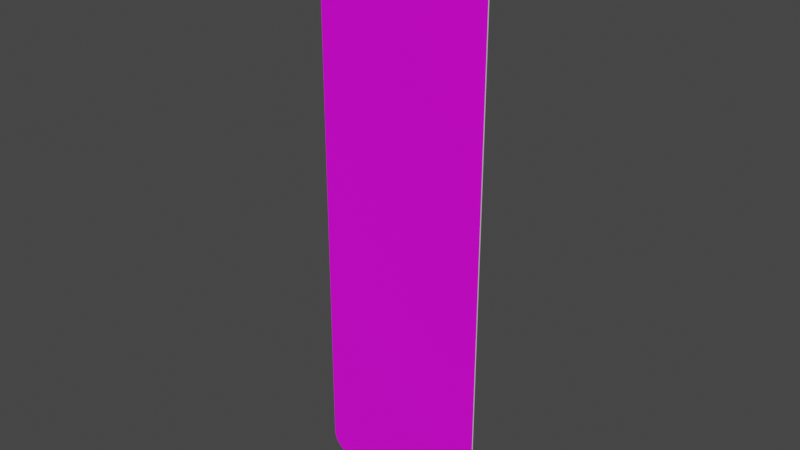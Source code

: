 # Source: rechteck_1000_300.blend  (saved by Blender 3.2.14; exported with 4.5.12 LTS)
import bpy
from mathutils import Matrix  # noqa: F401  (used for matrix-valued properties, if any)

bpy.ops.wm.read_factory_settings(use_empty=True)
scene = bpy.context.scene
scene.name = 'Scene'

# ---- collections
col_collection = bpy.data.collections.new('Collection'); scene.collection.children.link(col_collection)

# ---- images (referenced by path relative to the original .blend; pixels are not part of the script)
import os
ASSET_DIR = os.environ.get("B2B_ASSET_DIR", "")  # directory of the original .blend (textures are referenced by path, not embedded)
HERE = os.path.dirname(os.path.abspath(__file__))  # packed textures are extracted next to this script under _unpacked/

def load_image(name, relpath, width, height, colorspace="sRGB"):
    """Load a texture the original file referenced (path relative to the .blend, or extracted next to this script)."""
    p = next((c for c in (os.path.join(HERE, relpath), os.path.join(ASSET_DIR, relpath)) if relpath and os.path.exists(c)), "")
    if p:
        img = bpy.data.images.load(p, check_existing=True)
        img.name = name
    else:  # same state as the original file: an image datablock whose file is absent (Cycles renders it pink)
        img = bpy.data.images.new(name, width, height)
        img.source = "FILE"
        img.filepath = "//" + (relpath or name)
    img.colorspace_settings.name = colorspace
    return img
img_rohling_jpg = load_image('rohling.jpg', 'rohling.jpg', 1024, 1024, 'sRGB')

# ---- materials (node trees are filled in below, after node groups)
mat_material = bpy.data.materials.new('Material')
mat_material.alpha_threshold = 0.0
mat_material.use_transparent_shadow = False
mat_material.line_color = (0.0, 0.0, 0.0, 1.0)
mat_material_001 = bpy.data.materials.new('Material.001')
mat_material_001.use_transparent_shadow = False

# ---- material node trees
mat_material.use_nodes = True; mat_material.node_tree.nodes.clear()
_N = mat_material.node_tree.nodes; _L = mat_material.node_tree.links
n0 = _N.new('ShaderNodeOutputMaterial'); n0.name = 'Material Output'; n0.location = (300, 300)
n1 = _N.new('ShaderNodeBsdfPrincipled'); n1.name = 'Principled BSDF'; n1.location = (10, 300)
n1.distribution = 'GGX'
n1.subsurface_method = 'RANDOM_WALK_SKIN'
n1.inputs[2].default_value = 0.4
n1.inputs[3].default_value = 1.45
n1.inputs[27].default_value = (0.0, 0.0, 0.0, 1.0)
n1.inputs[28].default_value = 1.0
n2 = _N.new('ShaderNodeTexImage'); n2.name = 'Image Texture'; n2.location = (-280, 280)
n2.image = img_rohling_jpg
_L.new(n1.outputs[0], n0.inputs[0])
_L.new(n2.outputs[0], n1.inputs[0])
n0.is_active_output = True
mat_material_001.use_nodes = True; mat_material_001.node_tree.nodes.clear()
_N = mat_material_001.node_tree.nodes; _L = mat_material_001.node_tree.links
n0 = _N.new('ShaderNodeBsdfPrincipled'); n0.name = 'Principled BSDF'; n0.location = (10, 300)
n0.distribution = 'GGX'
n0.subsurface_method = 'RANDOM_WALK_SKIN'
n0.inputs[3].default_value = 1.45
n0.inputs[27].default_value = (0.0, 0.0, 0.0, 1.0)
n0.inputs[28].default_value = 1.0
n1 = _N.new('ShaderNodeOutputMaterial'); n1.name = 'Material Output'; n1.location = (300, 300)
_L.new(n0.outputs[0], n1.inputs[0])
n1.is_active_output = True

# ---- world
world_world = bpy.data.worlds.new('World'); scene.world = world_world
world_world.use_nodes = True; world_world.node_tree.nodes.clear()
_N = world_world.node_tree.nodes; _L = world_world.node_tree.links
n0 = _N.new('ShaderNodeOutputWorld'); n0.name = 'World Output'; n0.location = (300, 300)
n1 = _N.new('ShaderNodeBackground'); n1.name = 'Background'; n1.location = (10, 300)
n1.inputs[0].default_value = (0.05088, 0.05088, 0.05088, 1.0)
_L.new(n1.outputs[0], n0.inputs[0])
n0.is_active_output = True
world_world.color = (0.05088, 0.05088, 0.05088)
world_world.use_sun_shadow = False
world_world.sun_shadow_jitter_overblur = 0.0

# ---- meshes
me_plane = bpy.data.meshes.new('Plane')
me_plane.from_pydata([(-0.1116, 0.0, -2.186e-08), (-0.15, 0.03843, -2.102e-08), (-0.1176, 0.0004731, -2.185e-08), (-0.1234, 0.001881, -2.181e-08), (-0.129, 0.004188, -2.176e-08), (-0.1342, 0.007339, -2.17e-08), (-0.1387, 0.01125, -2.161e-08), (-0.1427, 0.01584, -2.151e-08), (-0.1458, 0.02098, -2.14e-08), (-0.1481, 0.02655, -2.128e-08), (-0.1495, 0.03241, -2.115e-08), (0.15, 0.03843, -2.102e-08), (0.1116, 0.0, -2.186e-08), (0.1495, 0.03241, -2.115e-08), (0.1481, 0.02655, -2.128e-08), (0.1458, 0.02098, -2.14e-08), (0.1427, 0.01584, -2.151e-08), (0.1387, 0.01125, -2.161e-08), (0.1342, 0.007339, -2.17e-08), (0.129, 0.004188, -2.176e-08), (0.1234, 0.001881, -2.181e-08), (0.1176, 0.0004731, -2.185e-08), (-0.15, 0.9616, -8.398e-10), (-0.1116, 1.0, 0.0), (-0.1495, 0.9676, -7.085e-10), (-0.1481, 0.9734, -5.803e-10), (-0.1458, 0.979, -4.586e-10), (-0.1427, 0.9842, -3.462e-10), (-0.1387, 0.9887, -2.46e-10), (-0.1342, 0.9927, -1.604e-10), (-0.129, 0.9958, -9.154e-11), (-0.1234, 0.9981, -4.11e-11), (-0.1176, 0.9995, -1.034e-11), (0.1116, 1.0, 0.0), (0.15, 0.9616, -8.398e-10), (0.1176, 0.9995, -1.034e-11), (0.1234, 0.9981, -4.11e-11), (0.129, 0.9958, -9.154e-11), (0.1342, 0.9927, -1.604e-10), (0.1387, 0.9887, -2.46e-10), (0.1427, 0.9842, -3.462e-10), (0.1458, 0.979, -4.586e-10), (0.1481, 0.9734, -5.803e-10), (0.1495, 0.9676, -7.085e-10), (-0.1116, 1.0, 0.002), (-0.15, 0.9616, 0.002), (-0.1176, 0.9995, 0.002), (-0.1234, 0.9981, 0.002), (-0.129, 0.9958, 0.002), (-0.1342, 0.9927, 0.002), (-0.1387, 0.9887, 0.002), (-0.1427, 0.9842, 0.002), (-0.1458, 0.979, 0.002), (-0.1481, 0.9734, 0.002), (-0.1495, 0.9676, 0.002), (-0.15, 0.03843, 0.002), (-0.1116, -4.549e-09, 0.002), (-0.1495, 0.03241, 0.002), (-0.1481, 0.02655, 0.002), (-0.1458, 0.02098, 0.002), (-0.1427, 0.01584, 0.002), (-0.1387, 0.01125, 0.002), (-0.1342, 0.007339, 0.002), (-0.129, 0.004188, 0.002), (-0.1234, 0.001881, 0.002), (-0.1176, 0.0004731, 0.002), (0.1116, -4.549e-09, 0.002), (0.15, 0.03843, 0.002), (0.1176, 0.0004731, 0.002), (0.1234, 0.001881, 0.002), (0.129, 0.004188, 0.002), (0.1342, 0.007339, 0.002), (0.1387, 0.01125, 0.002), (0.1427, 0.01584, 0.002), (0.1458, 0.02098, 0.002), (0.1481, 0.02655, 0.002), (0.1495, 0.03241, 0.002), (0.15, 0.9616, 0.002), (0.1116, 1.0, 0.002), (0.1495, 0.9676, 0.002), (0.1481, 0.9734, 0.002), (0.1458, 0.979, 0.002), (0.1427, 0.9842, 0.002), (0.1387, 0.9887, 0.002), (0.1342, 0.9927, 0.002), (0.129, 0.9958, 0.002), (0.1234, 0.9981, 0.002), (0.1176, 0.9995, 0.002)], [], [(0, 12, 66, 56), (33, 23, 44, 78), (0, 2, 3, 4, 5, 6, 7, 8, 9, 10, 1, 22, 24, 25, 26, 27, 28, 29, 30, 31, 32, 23, 33, 35, 36, 37, 38, 39, 40, 41, 42, 43, 34, 11, 13, 14, 15, 16, 17, 18, 19, 20, 21, 12), (55, 57, 58, 59, 60, 61, 62, 63, 64, 65, 56, 66, 68, 69, 70, 71, 72, 73, 74, 75, 76, 67, 77, 79, 80, 81, 82, 83, 84, 85, 86, 87, 78, 44, 46, 47, 48, 49, 50, 51, 52, 53, 54, 45), (11, 34, 77, 67), (33, 78, 87, 35), (35, 87, 86, 36), (36, 86, 85, 37), (37, 85, 84, 38), (38, 84, 83, 39), (39, 83, 82, 40), (40, 82, 81, 41), (41, 81, 80, 42), (42, 80, 79, 43), (43, 79, 77, 34), (66, 12, 21, 68), (68, 21, 20, 69), (69, 20, 19, 70), (70, 19, 18, 71), (71, 18, 17, 72), (72, 17, 16, 73), (73, 16, 15, 74), (74, 15, 14, 75), (75, 14, 13, 76), (76, 13, 11, 67), (0, 56, 65, 2), (2, 65, 64, 3), (3, 64, 63, 4), (4, 63, 62, 5), (5, 62, 61, 6), (6, 61, 60, 7), (7, 60, 59, 8), (8, 59, 58, 9), (9, 58, 57, 10), (10, 57, 55, 1), (44, 23, 32, 46), (46, 32, 31, 47), (47, 31, 30, 48), (48, 30, 29, 49), (49, 29, 28, 50), (50, 28, 27, 51), (51, 27, 26, 52), (52, 26, 25, 53), (53, 25, 24, 54), (54, 24, 22, 45), (22, 1, 55, 45)])
me_plane.polygons.foreach_set('material_index', [1, 1, 1, 0, 1, 1, 1, 1, 1, 1, 1, 1, 1, 1, 1, 1, 1, 1, 1, 1, 1, 1, 1, 1, 1, 1, 1, 1, 1, 1, 1, 1, 1, 1, 1, 1, 1, 1, 1, 1, 1, 1, 1, 1, 1, 1])
_uv = me_plane.uv_layers.new(name='UVMap')
_uv.uv.foreach_set('vector', [0.1281, 0.0, 0.8719, 0.0, 0.8719, 0.0, 0.1281, 0.0, 0.8719, 1.0, 0.1281, 1.0, 0.1281, 1.0, 0.8719, 1.0, 0.1281, 0.0, 0.108, 0.0001577, 0.08851, 0.0006269, 0.06994, 0.001396, 0.0528, 0.002446, 0.01251, 0.003752, 0.008154, 0.01584, 0.004654, 0.02098, 0.00209, 0.02655, 0.0005256, 0.03241, 0.0, 0.03843, 0.0, 0.9616, 0.0005257, 0.9676, 0.00209, 0.9734, 0.004654, 0.979, 0.008154, 0.9842, 0.01251, 0.9962, 0.0528, 0.9976, 0.06994, 0.9986, 0.08851, 0.9994, 0.108, 0.9998, 0.1281, 1.0, 0.8719, 1.0, 0.892, 0.9998, 0.9115, 0.9994, 0.9301, 0.9986, 0.9472, 0.9976, 0.9875, 0.9962, 0.9918, 0.9842, 0.9953, 0.979, 0.9979, 0.9734, 0.9995, 0.9676, 1.0, 0.9616, 1.0, 0.03843, 0.9995, 0.03241, 0.9979, 0.02655, 0.9953, 0.02098, 0.9918, 0.01584, 0.9875, 0.003752, 0.9472, 0.002446, 0.9301, 0.001396, 0.9115, 0.0006269, 0.892, 0.0001577, 0.8719, 0.0, 0.005934, 0.03929, 0.007492, 0.03329, 0.01213, 0.02744, 0.01973, 0.02188, 0.03011, 0.01675, 0.043, 0.01217, 0.05811, 0.008265, 0.07504, 0.00512, 0.09339, 0.002817, 0.1127, 0.001412, 0.1325, 0.0009401, 0.8675, 0.0009401, 0.8873, 0.001412, 0.9066, 0.002817, 0.925, 0.00512, 0.9419, 0.008265, 0.957, 0.01217, 0.9699, 0.01675, 0.9803, 0.02188, 0.9879, 0.02744, 0.9925, 0.03329, 0.9941, 0.03929, 0.9941, 0.9607, 0.9925, 0.9667, 0.9879, 0.9726, 0.9803, 0.9781, 0.9699, 0.9832, 0.957, 0.9878, 0.9419, 0.9917, 0.925, 0.9949, 0.9066, 0.9972, 0.8873, 0.9986, 0.8675, 0.9991, 0.1325, 0.9991, 0.1127, 0.9986, 0.09339, 0.9972, 0.07504, 0.9949, 0.05811, 0.9917, 0.043, 0.9878, 0.03011, 0.9832, 0.01973, 0.9781, 0.01213, 0.9726, 0.007492, 0.9667, 0.005934, 0.9607, 1.0, 0.03843, 1.0, 0.9616, 1.0, 0.9616, 1.0, 0.03843, 0.8719, 1.0, 0.8719, 1.0, 0.892, 0.9998, 0.892, 0.9998, 0.892, 0.9998, 0.892, 0.9998, 0.9115, 0.9994, 0.9115, 0.9994, 0.9115, 0.9994, 0.9115, 0.9994, 0.9301, 0.9986, 0.9301, 0.9986, 0.9301, 0.9986, 0.9301, 0.9986, 0.9472, 0.9976, 0.9472, 0.9976, 0.9472, 0.9976, 0.9472, 0.9976, 0.9875, 0.9962, 0.9875, 0.9962, 0.9875, 0.9962, 0.9875, 0.9962, 0.9918, 0.9842, 0.9918, 0.9842, 0.9918, 0.9842, 0.9918, 0.9842, 0.9953, 0.979, 0.9953, 0.979, 0.9953, 0.979, 0.9953, 0.979, 0.9979, 0.9734, 0.9979, 0.9734, 0.9979, 0.9734, 0.9979, 0.9734, 0.9995, 0.9676, 0.9995, 0.9676, 0.9995, 0.9676, 0.9995, 0.9676, 1.0, 0.9616, 1.0, 0.9616, 0.8719, 0.0, 0.8719, 0.0, 0.892, 0.0001577, 0.892, 0.0001577, 0.892, 0.0001577, 0.892, 0.0001577, 0.9115, 0.0006269, 0.9115, 0.0006269, 0.9115, 0.0006269, 0.9115, 0.0006269, 0.9301, 0.001396, 0.9301, 0.001396, 0.9301, 0.001396, 0.9301, 0.001396, 0.9472, 0.002446, 0.9472, 0.002446, 0.9472, 0.002446, 0.9472, 0.002446, 0.9875, 0.003752, 0.9875, 0.003752, 0.9875, 0.003752, 0.9875, 0.003752, 0.9918, 0.01584, 0.9918, 0.01584, 0.9918, 0.01584, 0.9918, 0.01584, 0.9953, 0.02098, 0.9953, 0.02098, 0.9953, 0.02098, 0.9953, 0.02098, 0.9979, 0.02655, 0.9979, 0.02655, 0.9979, 0.02655, 0.9979, 0.02655, 0.9995, 0.03241, 0.9995, 0.03241, 0.9995, 0.03241, 0.9995, 0.03241, 1.0, 0.03843, 1.0, 0.03843, 0.1281, 0.0, 0.1281, 0.0, 0.108, 0.0001577, 0.108, 0.0001577, 0.108, 0.0001577, 0.108, 0.0001577, 0.08851, 0.0006269, 0.08851, 0.0006269, 0.08851, 0.0006269, 0.08851, 0.0006269, 0.06994, 0.001396, 0.06994, 0.001396, 0.06994, 0.001396, 0.06994, 0.001396, 0.0528, 0.002446, 0.0528, 0.002446, 0.0528, 0.002446, 0.0528, 0.002446, 0.01251, 0.003752, 0.01251, 0.003752, 0.01251, 0.003752, 0.01251, 0.003752, 0.008154, 0.01584, 0.008154, 0.01584, 0.008154, 0.01584, 0.008154, 0.01584, 0.004654, 0.02098, 0.004654, 0.02098, 0.004654, 0.02098, 0.004654, 0.02098, 0.00209, 0.02655, 0.00209, 0.02655, 0.00209, 0.02655, 0.00209, 0.02655, 0.0005257, 0.03241, 0.0005256, 0.03241, 0.0005256, 0.03241, 0.0005257, 0.03241, 0.0, 0.03843, 0.0, 0.03843, 0.1281, 1.0, 0.1281, 1.0, 0.108, 0.9998, 0.108, 0.9998, 0.108, 0.9998, 0.108, 0.9998, 0.08851, 0.9994, 0.08851, 0.9994, 0.08851, 0.9994, 0.08851, 0.9994, 0.06994, 0.9986, 0.06994, 0.9986, 0.06994, 0.9986, 0.06994, 0.9986, 0.0528, 0.9976, 0.0528, 0.9976, 0.0528, 0.9976, 0.0528, 0.9976, 0.01251, 0.9962, 0.01251, 0.9962, 0.01251, 0.9962, 0.01251, 0.9962, 0.008154, 0.9842, 0.008154, 0.9842, 0.008154, 0.9842, 0.008154, 0.9842, 0.004654, 0.979, 0.004654, 0.979, 0.004654, 0.979, 0.004654, 0.979, 0.00209, 0.9734, 0.00209, 0.9734, 0.00209, 0.9734, 0.00209, 0.9734, 0.0005257, 0.9676, 0.0005256, 0.9676, 0.0005256, 0.9676, 0.0005257, 0.9676, 0.0, 0.9616, 0.0, 0.9616, 0.0, 0.9616, 0.0, 0.03843, 0.0, 0.03843, 0.0, 0.9616])
me_plane.materials.append(mat_material)
me_plane.materials.append(mat_material_001)
me_plane.update()

# ---- objects
ob_plane = bpy.data.objects.new('Plane', me_plane)
ob_empty = bpy.data.objects.new('Empty', img_rohling_jpg)

# ---- transforms, parenting, visibility, modifiers, constraints
ob_plane.location = (0.0, 0.0, 0.0)
ob_plane.rotation_euler = (1.571, 0.0, 0.0)
ob_empty.location = (0.0, 0.0, 0.5003)
ob_empty.rotation_euler = (1.571, -0.0, -0.0)
ob_empty.scale = (0.2003, 0.2003, 0.2003)
ob_empty.empty_display_type = 'IMAGE'
ob_empty.empty_display_size = 5.0

# ---- collection membership
col_collection.objects.link(ob_plane)
col_collection.objects.link(ob_empty)

# ---- scene / render settings (as saved in the file)
scene.frame_start = 1; scene.frame_end = 250; scene.frame_set(1)
scene.render.engine = 'BLENDER_EEVEE_NEXT'
scene.cycles.sampling_pattern = 'TABULATED_SOBOL'
scene.cycles.use_light_tree = False
scene.view_settings.view_transform = 'Filmic'
bpy.context.view_layer.update()

# ---- added for rendering (the .blend has no active camera and no usable light): camera, sun
cam_auto = bpy.data.cameras.new('AutoCamera')
cam_auto.lens = 50.0
cam_auto.sensor_width = 36.0
cam_auto.clip_end = 1000.0
ob_auto_camera = bpy.data.objects.new('AutoCamera', cam_auto)
scene.collection.objects.link(ob_auto_camera)
ob_auto_camera.location = (0.965965, -1.16016, 1.27277)
ob_auto_camera.rotation_euler = (1.09748, -7.21219e-08, 0.694738)
scene.camera = ob_auto_camera
light_auto_sun = bpy.data.lights.new('AutoSun', 'SUN')
light_auto_sun.energy = 3.0
light_auto_sun.angle = 0.0523599
ob_auto_sun = bpy.data.objects.new('AutoSun', light_auto_sun)
scene.collection.objects.link(ob_auto_sun)
ob_auto_sun.rotation_euler = (0.872665, 0.174533, 0.523599)
bpy.context.view_layer.update()
